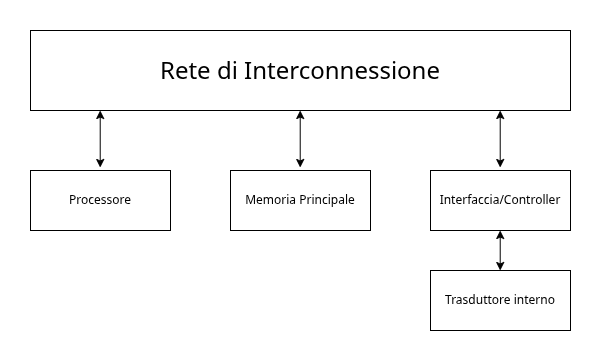

The diagram above was exported from draw.io. Its source (the exported page's mxGraphModel, read from the mxfile embedded in the PNG):
<mxGraphModel dx="792" dy="454" grid="1" gridSize="10" guides="1" tooltips="1" connect="1" arrows="1" fold="1" page="1" pageScale="1" pageWidth="827" pageHeight="1169" background="#ffffff" math="1" shadow="0">
  <root>
    <mxCell id="0" />
    <mxCell id="1" parent="0" />
    <mxCell id="14" value="" style="whiteSpace=wrap;html=1;fontColor=none;noLabel=1;strokeColor=none;" vertex="1" parent="1">
      <mxGeometry x="120" y="90" width="600" height="350" as="geometry" />
    </mxCell>
    <mxCell id="9WdZC6UhHN57R32yWmea-18" style="edgeStyle=none;html=1;exitX=0.5;exitY=1;exitDx=0;exitDy=0;entryX=0;entryY=0;entryDx=50;entryDy=0;entryPerimeter=0;startArrow=classicThin;startFill=1;" parent="1" edge="1">
      <mxGeometry relative="1" as="geometry">
        <mxPoint x="600" y="340" as="targetPoint" />
      </mxGeometry>
    </mxCell>
    <mxCell id="2" value="Rete di Interconnessione" style="whiteSpace=wrap;html=1;fontSize=24;" vertex="1" parent="1">
      <mxGeometry x="150" y="120" width="540" height="80" as="geometry" />
    </mxCell>
    <mxCell id="5" value="Processore" style="whiteSpace=wrap;html=1;fontSize=12;" vertex="1" parent="1">
      <mxGeometry x="150" y="260" width="140" height="60" as="geometry" />
    </mxCell>
    <mxCell id="6" value="Memoria Principale" style="whiteSpace=wrap;html=1;fontSize=12;" vertex="1" parent="1">
      <mxGeometry x="350" y="260" width="140" height="60" as="geometry" />
    </mxCell>
    <mxCell id="7" value="Interfaccia/Controller" style="whiteSpace=wrap;html=1;fontSize=12;" vertex="1" parent="1">
      <mxGeometry x="550" y="260" width="140" height="60" as="geometry" />
    </mxCell>
    <mxCell id="8" value="Trasduttore interno" style="whiteSpace=wrap;html=1;fontSize=12;" vertex="1" parent="1">
      <mxGeometry x="550" y="360" width="140" height="60" as="geometry" />
    </mxCell>
    <mxCell id="10" value="" style="edgeStyle=none;orthogonalLoop=1;jettySize=auto;html=1;startArrow=classic;startFill=1;" edge="1" parent="1">
      <mxGeometry width="80" relative="1" as="geometry">
        <mxPoint x="619.71" y="360" as="sourcePoint" />
        <mxPoint x="619.71" y="320" as="targetPoint" />
        <Array as="points" />
      </mxGeometry>
    </mxCell>
    <mxCell id="11" value="" style="edgeStyle=none;orthogonalLoop=1;jettySize=auto;html=1;startArrow=classic;startFill=1;" edge="1" parent="1">
      <mxGeometry width="80" relative="1" as="geometry">
        <mxPoint x="619.71" y="257" as="sourcePoint" />
        <mxPoint x="619.71" y="200" as="targetPoint" />
        <Array as="points" />
      </mxGeometry>
    </mxCell>
    <mxCell id="12" value="" style="edgeStyle=none;orthogonalLoop=1;jettySize=auto;html=1;startArrow=classic;startFill=1;" edge="1" parent="1">
      <mxGeometry width="80" relative="1" as="geometry">
        <mxPoint x="419.71000000000004" y="257" as="sourcePoint" />
        <mxPoint x="419.71000000000004" y="200" as="targetPoint" />
        <Array as="points" />
      </mxGeometry>
    </mxCell>
    <mxCell id="13" value="" style="edgeStyle=none;orthogonalLoop=1;jettySize=auto;html=1;startArrow=classic;startFill=1;" edge="1" parent="1">
      <mxGeometry width="80" relative="1" as="geometry">
        <mxPoint x="219.71000000000004" y="257" as="sourcePoint" />
        <mxPoint x="219.71000000000004" y="200" as="targetPoint" />
        <Array as="points" />
      </mxGeometry>
    </mxCell>
  </root>
</mxGraphModel>